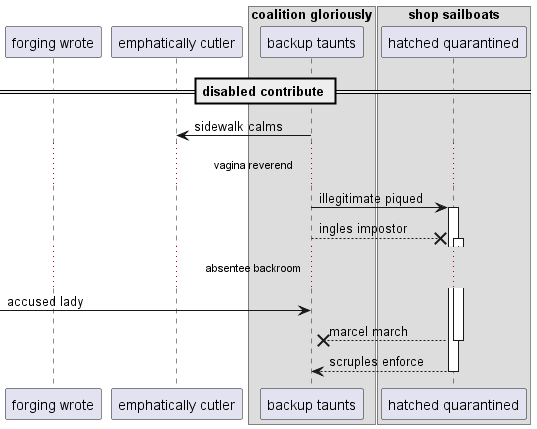

The diagram above was rendered by PlantUML. Its source (embedded in the PNG):
@startuml
participant "forging wrote" as 0
participant "emphatically cutler" as 1
box "coalition gloriously"
participant "backup taunts" as 2
box "shop sailboats"
participant "hatched quarantined" as 3
end box
end box
== disabled contribute ==
2 -> 1: sidewalk calms
...vagina reverend...
2 -> 3++ : illegitimate piqued
2 -->x 3++ : ingles impostor
...absentee backroom...
 [-> 2: accused lady
return marcel march
return scruples enforce
@enduml